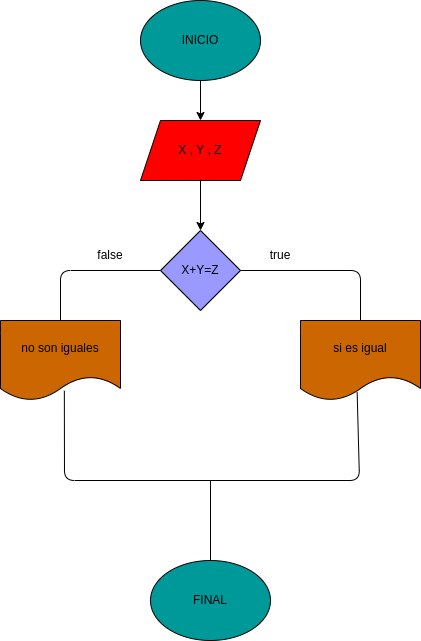

The diagram above was exported from draw.io. Its source (the exported page's mxGraphModel, read from the mxfile embedded in the PNG):
<mxGraphModel dx="1175" dy="525" grid="1" gridSize="10" guides="1" tooltips="1" connect="1" arrows="1" fold="1" page="1" pageScale="1" pageWidth="827" pageHeight="1169" math="0" shadow="0">
  <root>
    <mxCell id="0" />
    <mxCell id="1" parent="0" />
    <mxCell id="13" value="" style="edgeStyle=none;html=1;" edge="1" parent="1" source="2" target="3">
      <mxGeometry relative="1" as="geometry" />
    </mxCell>
    <mxCell id="2" value="INICIO" style="ellipse;whiteSpace=wrap;html=1;fillColor=#009999;" vertex="1" parent="1">
      <mxGeometry x="350" y="40" width="120" height="80" as="geometry" />
    </mxCell>
    <mxCell id="14" value="" style="edgeStyle=none;html=1;" edge="1" parent="1" source="3" target="4">
      <mxGeometry relative="1" as="geometry" />
    </mxCell>
    <mxCell id="3" value="X , Y , Z" style="shape=parallelogram;perimeter=parallelogramPerimeter;whiteSpace=wrap;html=1;fixedSize=1;fillColor=#FF0000;" vertex="1" parent="1">
      <mxGeometry x="350" y="160" width="120" height="60" as="geometry" />
    </mxCell>
    <mxCell id="4" value="X+Y=Z" style="rhombus;whiteSpace=wrap;html=1;fillColor=#9999FF;" vertex="1" parent="1">
      <mxGeometry x="370" y="270" width="80" height="80" as="geometry" />
    </mxCell>
    <mxCell id="5" value="si es igual" style="shape=document;whiteSpace=wrap;html=1;boundedLbl=1;fillColor=#CC6600;" vertex="1" parent="1">
      <mxGeometry x="510" y="360" width="120" height="80" as="geometry" />
    </mxCell>
    <mxCell id="6" value="no son iguales" style="shape=document;whiteSpace=wrap;html=1;boundedLbl=1;fillColor=#CC6600;" vertex="1" parent="1">
      <mxGeometry x="210" y="360" width="120" height="80" as="geometry" />
    </mxCell>
    <mxCell id="7" value="" style="endArrow=none;html=1;entryX=0.5;entryY=0;entryDx=0;entryDy=0;startArrow=none;" edge="1" parent="1" target="5">
      <mxGeometry width="50" height="50" relative="1" as="geometry">
        <mxPoint x="500" y="310" as="sourcePoint" />
        <mxPoint x="440" y="250" as="targetPoint" />
        <Array as="points">
          <mxPoint x="570" y="310" />
        </Array>
      </mxGeometry>
    </mxCell>
    <mxCell id="8" value="" style="endArrow=none;html=1;exitX=0.5;exitY=0;exitDx=0;exitDy=0;entryX=0;entryY=0.5;entryDx=0;entryDy=0;" edge="1" parent="1" source="6" target="4">
      <mxGeometry width="50" height="50" relative="1" as="geometry">
        <mxPoint x="390" y="300" as="sourcePoint" />
        <mxPoint x="440" y="250" as="targetPoint" />
        <Array as="points">
          <mxPoint x="270" y="310" />
        </Array>
      </mxGeometry>
    </mxCell>
    <mxCell id="9" value="false" style="text;html=1;strokeColor=none;fillColor=none;align=center;verticalAlign=middle;whiteSpace=wrap;rounded=0;" vertex="1" parent="1">
      <mxGeometry x="290" y="280" width="60" height="30" as="geometry" />
    </mxCell>
    <mxCell id="11" value="" style="endArrow=none;html=1;entryX=0.5;entryY=0;entryDx=0;entryDy=0;exitX=1;exitY=0.5;exitDx=0;exitDy=0;" edge="1" parent="1" source="4">
      <mxGeometry width="50" height="50" relative="1" as="geometry">
        <mxPoint x="450" y="310" as="sourcePoint" />
        <mxPoint x="510" y="310" as="targetPoint" />
        <Array as="points" />
      </mxGeometry>
    </mxCell>
    <mxCell id="12" value="true" style="text;html=1;strokeColor=none;fillColor=none;align=center;verticalAlign=middle;whiteSpace=wrap;rounded=0;" vertex="1" parent="1">
      <mxGeometry x="460" y="280" width="60" height="30" as="geometry" />
    </mxCell>
    <mxCell id="15" value="" style="endArrow=none;html=1;exitX=0.532;exitY=0.878;exitDx=0;exitDy=0;exitPerimeter=0;" edge="1" parent="1" source="6">
      <mxGeometry width="50" height="50" relative="1" as="geometry">
        <mxPoint x="390" y="420" as="sourcePoint" />
        <mxPoint x="410" y="520" as="targetPoint" />
        <Array as="points">
          <mxPoint x="274" y="520" />
        </Array>
      </mxGeometry>
    </mxCell>
    <mxCell id="16" value="" style="endArrow=none;html=1;entryX=0.472;entryY=0.893;entryDx=0;entryDy=0;entryPerimeter=0;" edge="1" parent="1" target="5">
      <mxGeometry width="50" height="50" relative="1" as="geometry">
        <mxPoint x="400" y="520" as="sourcePoint" />
        <mxPoint x="590" y="450" as="targetPoint" />
        <Array as="points">
          <mxPoint x="569" y="520" />
        </Array>
      </mxGeometry>
    </mxCell>
    <mxCell id="17" value="" style="endArrow=none;html=1;" edge="1" parent="1">
      <mxGeometry width="50" height="50" relative="1" as="geometry">
        <mxPoint x="420" y="610" as="sourcePoint" />
        <mxPoint x="420" y="520" as="targetPoint" />
      </mxGeometry>
    </mxCell>
    <mxCell id="18" value="FINAL" style="ellipse;whiteSpace=wrap;html=1;fillColor=#009999;" vertex="1" parent="1">
      <mxGeometry x="360" y="600" width="120" height="80" as="geometry" />
    </mxCell>
  </root>
</mxGraphModel>